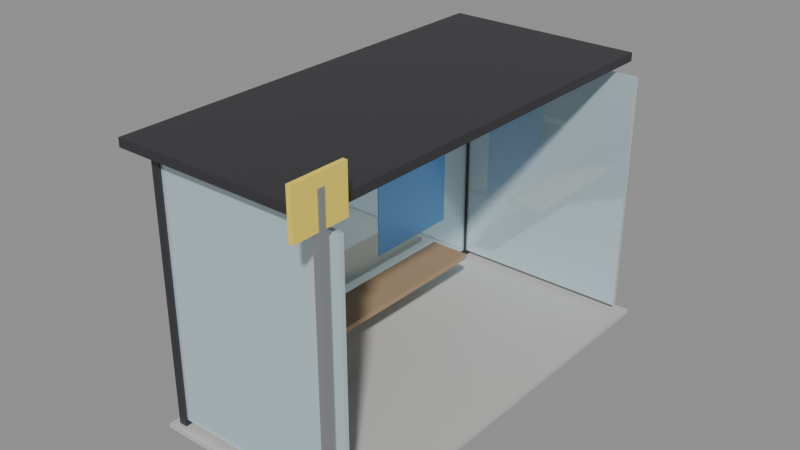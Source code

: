 # Source: SM_Prop_BusStop.blend  (saved by Blender 5.3.31; exported with 4.5.12 LTS)
import bpy
from mathutils import Matrix  # noqa: F401  (used for matrix-valued properties, if any)

bpy.ops.wm.read_factory_settings(use_empty=True)
scene = bpy.context.scene
scene.name = 'Scene'

# ---- materials (node trees are filled in below, after node groups)
mat_wood = bpy.data.materials.new('Wood')
mat_wood.diffuse_color = (0.42, 0.28, 0.16, 1.0)
mat_woodlight = bpy.data.materials.new('WoodLight')
mat_woodlight.diffuse_color = (0.7, 0.55, 0.38, 1.0)
mat_metal = bpy.data.materials.new('Metal')
mat_metal.diffuse_color = (0.55, 0.56, 0.58, 1.0)
mat_metaldark = bpy.data.materials.new('MetalDark')
mat_metaldark.diffuse_color = (0.08, 0.08, 0.09, 1.0)
mat_plastic = bpy.data.materials.new('Plastic')
mat_plastic.diffuse_color = (0.06, 0.06, 0.07, 1.0)
mat_plasticwhite = bpy.data.materials.new('PlasticWhite')
mat_plasticwhite.diffuse_color = (0.85, 0.86, 0.87, 1.0)
mat_fabric = bpy.data.materials.new('Fabric')
mat_fabric.diffuse_color = (0.12, 0.18, 0.32, 1.0)
mat_fabricred = bpy.data.materials.new('FabricRed')
mat_fabricred.diffuse_color = (0.45, 0.07, 0.07, 1.0)
mat_concrete = bpy.data.materials.new('Concrete')
mat_concrete.diffuse_color = (0.55, 0.54, 0.52, 1.0)
mat_screen = bpy.data.materials.new('Screen')
mat_screen.diffuse_color = (0.02, 0.05, 0.12, 1.0)
mat_screenon = bpy.data.materials.new('ScreenOn')
mat_screenon.diffuse_color = (0.15, 0.45, 0.95, 1.0)
mat_glass = bpy.data.materials.new('Glass')
mat_glass.diffuse_color = (0.6, 0.75, 0.8, 1.0)
mat_leaf = bpy.data.materials.new('Leaf')
mat_leaf.diffuse_color = (0.12, 0.32, 0.1, 1.0)
mat_soil = bpy.data.materials.new('Soil')
mat_soil.diffuse_color = (0.18, 0.12, 0.08, 1.0)
mat_paintred = bpy.data.materials.new('PaintRed')
mat_paintred.diffuse_color = (0.75, 0.05, 0.04, 1.0)
mat_paintblue = bpy.data.materials.new('PaintBlue')
mat_paintblue.diffuse_color = (0.05, 0.2, 0.55, 1.0)
mat_paintyellow = bpy.data.materials.new('PaintYellow')
mat_paintyellow.diffuse_color = (0.95, 0.75, 0.1, 1.0)
mat_paintgreen = bpy.data.materials.new('PaintGreen')
mat_paintgreen.diffuse_color = (0.1, 0.35, 0.2, 1.0)
mat_paintorange = bpy.data.materials.new('PaintOrange')
mat_paintorange.diffuse_color = (1.0, 0.45, 0.08, 1.0)
mat_rubber = bpy.data.materials.new('Rubber')
mat_rubber.diffuse_color = (0.02, 0.02, 0.02, 1.0)
mat_paper = bpy.data.materials.new('Paper')
mat_paper.diffuse_color = (0.9, 0.88, 0.82, 1.0)
mat_ntnublue = bpy.data.materials.new('NTNUBlue')
mat_ntnublue.diffuse_color = (0.0, 0.25, 0.55, 1.0)

# ---- material node trees
mat_wood.use_nodes = True; mat_wood.node_tree.nodes.clear()
_N = mat_wood.node_tree.nodes; _L = mat_wood.node_tree.links
n0 = _N.new('ShaderNodeBsdfPrincipled'); n0.name = 'Principled BSDF'; n0.location = (-200, 100)
n0.inputs[0].default_value = (0.42, 0.28, 0.16, 1.0)
n0.inputs[2].default_value = 0.55
n0.inputs[10].default_value = 0.005
n1 = _N.new('ShaderNodeOutputMaterial'); n1.name = 'Material Output'; n1.location = (200, 100)
_L.new(n0.outputs[0], n1.inputs[0])
n1.is_active_output = True
mat_woodlight.use_nodes = True; mat_woodlight.node_tree.nodes.clear()
_N = mat_woodlight.node_tree.nodes; _L = mat_woodlight.node_tree.links
n0 = _N.new('ShaderNodeBsdfPrincipled'); n0.name = 'Principled BSDF'; n0.location = (-200, 100)
n0.inputs[0].default_value = (0.7, 0.55, 0.38, 1.0)
n0.inputs[2].default_value = 0.55
n0.inputs[10].default_value = 0.005
n1 = _N.new('ShaderNodeOutputMaterial'); n1.name = 'Material Output'; n1.location = (200, 100)
_L.new(n0.outputs[0], n1.inputs[0])
n1.is_active_output = True
mat_metal.use_nodes = True; mat_metal.node_tree.nodes.clear()
_N = mat_metal.node_tree.nodes; _L = mat_metal.node_tree.links
n0 = _N.new('ShaderNodeBsdfPrincipled'); n0.name = 'Principled BSDF'; n0.location = (-200, 100)
n0.inputs[0].default_value = (0.55, 0.56, 0.58, 1.0)
n0.inputs[1].default_value = 0.9
n0.inputs[2].default_value = 0.35
n0.inputs[10].default_value = 0.005
n1 = _N.new('ShaderNodeOutputMaterial'); n1.name = 'Material Output'; n1.location = (200, 100)
_L.new(n0.outputs[0], n1.inputs[0])
n1.is_active_output = True
mat_metaldark.use_nodes = True; mat_metaldark.node_tree.nodes.clear()
_N = mat_metaldark.node_tree.nodes; _L = mat_metaldark.node_tree.links
n0 = _N.new('ShaderNodeBsdfPrincipled'); n0.name = 'Principled BSDF'; n0.location = (-200, 100)
n0.inputs[0].default_value = (0.08, 0.08, 0.09, 1.0)
n0.inputs[1].default_value = 0.7
n0.inputs[10].default_value = 0.005
n1 = _N.new('ShaderNodeOutputMaterial'); n1.name = 'Material Output'; n1.location = (200, 100)
_L.new(n0.outputs[0], n1.inputs[0])
n1.is_active_output = True
mat_plastic.use_nodes = True; mat_plastic.node_tree.nodes.clear()
_N = mat_plastic.node_tree.nodes; _L = mat_plastic.node_tree.links
n0 = _N.new('ShaderNodeBsdfPrincipled'); n0.name = 'Principled BSDF'; n0.location = (-200, 100)
n0.inputs[0].default_value = (0.06, 0.06, 0.07, 1.0)
n0.inputs[2].default_value = 0.6
n0.inputs[10].default_value = 0.005
n1 = _N.new('ShaderNodeOutputMaterial'); n1.name = 'Material Output'; n1.location = (200, 100)
_L.new(n0.outputs[0], n1.inputs[0])
n1.is_active_output = True
mat_plasticwhite.use_nodes = True; mat_plasticwhite.node_tree.nodes.clear()
_N = mat_plasticwhite.node_tree.nodes; _L = mat_plasticwhite.node_tree.links
n0 = _N.new('ShaderNodeBsdfPrincipled'); n0.name = 'Principled BSDF'; n0.location = (-200, 100)
n0.inputs[0].default_value = (0.85, 0.86, 0.87, 1.0)
n0.inputs[10].default_value = 0.005
n1 = _N.new('ShaderNodeOutputMaterial'); n1.name = 'Material Output'; n1.location = (200, 100)
_L.new(n0.outputs[0], n1.inputs[0])
n1.is_active_output = True
mat_fabric.use_nodes = True; mat_fabric.node_tree.nodes.clear()
_N = mat_fabric.node_tree.nodes; _L = mat_fabric.node_tree.links
n0 = _N.new('ShaderNodeBsdfPrincipled'); n0.name = 'Principled BSDF'; n0.location = (-200, 100)
n0.inputs[0].default_value = (0.12, 0.18, 0.32, 1.0)
n0.inputs[2].default_value = 0.95
n0.inputs[10].default_value = 0.005
n1 = _N.new('ShaderNodeOutputMaterial'); n1.name = 'Material Output'; n1.location = (200, 100)
_L.new(n0.outputs[0], n1.inputs[0])
n1.is_active_output = True
mat_fabricred.use_nodes = True; mat_fabricred.node_tree.nodes.clear()
_N = mat_fabricred.node_tree.nodes; _L = mat_fabricred.node_tree.links
n0 = _N.new('ShaderNodeBsdfPrincipled'); n0.name = 'Principled BSDF'; n0.location = (-200, 100)
n0.inputs[0].default_value = (0.45, 0.07, 0.07, 1.0)
n0.inputs[2].default_value = 0.95
n0.inputs[10].default_value = 0.005
n1 = _N.new('ShaderNodeOutputMaterial'); n1.name = 'Material Output'; n1.location = (200, 100)
_L.new(n0.outputs[0], n1.inputs[0])
n1.is_active_output = True
mat_concrete.use_nodes = True; mat_concrete.node_tree.nodes.clear()
_N = mat_concrete.node_tree.nodes; _L = mat_concrete.node_tree.links
n0 = _N.new('ShaderNodeBsdfPrincipled'); n0.name = 'Principled BSDF'; n0.location = (-200, 100)
n0.inputs[0].default_value = (0.55, 0.54, 0.52, 1.0)
n0.inputs[2].default_value = 0.9
n0.inputs[10].default_value = 0.005
n1 = _N.new('ShaderNodeOutputMaterial'); n1.name = 'Material Output'; n1.location = (200, 100)
_L.new(n0.outputs[0], n1.inputs[0])
n1.is_active_output = True
mat_screen.use_nodes = True; mat_screen.node_tree.nodes.clear()
_N = mat_screen.node_tree.nodes; _L = mat_screen.node_tree.links
n0 = _N.new('ShaderNodeBsdfPrincipled'); n0.name = 'Principled BSDF'; n0.location = (-200, 100)
n0.inputs[0].default_value = (0.02, 0.05, 0.12, 1.0)
n0.inputs[1].default_value = 0.2
n0.inputs[2].default_value = 0.1
n0.inputs[10].default_value = 0.005
n1 = _N.new('ShaderNodeOutputMaterial'); n1.name = 'Material Output'; n1.location = (200, 100)
_L.new(n0.outputs[0], n1.inputs[0])
n1.is_active_output = True
mat_screenon.use_nodes = True; mat_screenon.node_tree.nodes.clear()
_N = mat_screenon.node_tree.nodes; _L = mat_screenon.node_tree.links
n0 = _N.new('ShaderNodeBsdfPrincipled'); n0.name = 'Principled BSDF'; n0.location = (-200, 100)
n0.inputs[0].default_value = (0.15, 0.45, 0.95, 1.0)
n0.inputs[2].default_value = 0.2
n0.inputs[10].default_value = 0.005
n1 = _N.new('ShaderNodeOutputMaterial'); n1.name = 'Material Output'; n1.location = (200, 100)
_L.new(n0.outputs[0], n1.inputs[0])
n1.is_active_output = True
mat_glass.use_nodes = True; mat_glass.node_tree.nodes.clear()
_N = mat_glass.node_tree.nodes; _L = mat_glass.node_tree.links
n0 = _N.new('ShaderNodeBsdfPrincipled'); n0.name = 'Principled BSDF'; n0.location = (-200, 100)
n0.inputs[0].default_value = (0.6, 0.75, 0.8, 1.0)
n0.inputs[1].default_value = 0.3
n0.inputs[2].default_value = 0.05
n0.inputs[10].default_value = 0.005
n1 = _N.new('ShaderNodeOutputMaterial'); n1.name = 'Material Output'; n1.location = (200, 100)
_L.new(n0.outputs[0], n1.inputs[0])
n1.is_active_output = True
mat_leaf.use_nodes = True; mat_leaf.node_tree.nodes.clear()
_N = mat_leaf.node_tree.nodes; _L = mat_leaf.node_tree.links
n0 = _N.new('ShaderNodeBsdfPrincipled'); n0.name = 'Principled BSDF'; n0.location = (-200, 100)
n0.inputs[0].default_value = (0.12, 0.32, 0.1, 1.0)
n0.inputs[2].default_value = 0.7
n0.inputs[10].default_value = 0.005
n1 = _N.new('ShaderNodeOutputMaterial'); n1.name = 'Material Output'; n1.location = (200, 100)
_L.new(n0.outputs[0], n1.inputs[0])
n1.is_active_output = True
mat_soil.use_nodes = True; mat_soil.node_tree.nodes.clear()
_N = mat_soil.node_tree.nodes; _L = mat_soil.node_tree.links
n0 = _N.new('ShaderNodeBsdfPrincipled'); n0.name = 'Principled BSDF'; n0.location = (-200, 100)
n0.inputs[0].default_value = (0.18, 0.12, 0.08, 1.0)
n0.inputs[2].default_value = 1.0
n0.inputs[10].default_value = 0.005
n1 = _N.new('ShaderNodeOutputMaterial'); n1.name = 'Material Output'; n1.location = (200, 100)
_L.new(n0.outputs[0], n1.inputs[0])
n1.is_active_output = True
mat_paintred.use_nodes = True; mat_paintred.node_tree.nodes.clear()
_N = mat_paintred.node_tree.nodes; _L = mat_paintred.node_tree.links
n0 = _N.new('ShaderNodeBsdfPrincipled'); n0.name = 'Principled BSDF'; n0.location = (-200, 100)
n0.inputs[0].default_value = (0.75, 0.05, 0.04, 1.0)
n0.inputs[2].default_value = 0.4
n0.inputs[10].default_value = 0.005
n1 = _N.new('ShaderNodeOutputMaterial'); n1.name = 'Material Output'; n1.location = (200, 100)
_L.new(n0.outputs[0], n1.inputs[0])
n1.is_active_output = True
mat_paintblue.use_nodes = True; mat_paintblue.node_tree.nodes.clear()
_N = mat_paintblue.node_tree.nodes; _L = mat_paintblue.node_tree.links
n0 = _N.new('ShaderNodeBsdfPrincipled'); n0.name = 'Principled BSDF'; n0.location = (-200, 100)
n0.inputs[0].default_value = (0.05, 0.2, 0.55, 1.0)
n0.inputs[2].default_value = 0.4
n0.inputs[10].default_value = 0.005
n1 = _N.new('ShaderNodeOutputMaterial'); n1.name = 'Material Output'; n1.location = (200, 100)
_L.new(n0.outputs[0], n1.inputs[0])
n1.is_active_output = True
mat_paintyellow.use_nodes = True; mat_paintyellow.node_tree.nodes.clear()
_N = mat_paintyellow.node_tree.nodes; _L = mat_paintyellow.node_tree.links
n0 = _N.new('ShaderNodeBsdfPrincipled'); n0.name = 'Principled BSDF'; n0.location = (-200, 100)
n0.inputs[0].default_value = (0.95, 0.75, 0.1, 1.0)
n0.inputs[2].default_value = 0.45
n0.inputs[10].default_value = 0.005
n1 = _N.new('ShaderNodeOutputMaterial'); n1.name = 'Material Output'; n1.location = (200, 100)
_L.new(n0.outputs[0], n1.inputs[0])
n1.is_active_output = True
mat_paintgreen.use_nodes = True; mat_paintgreen.node_tree.nodes.clear()
_N = mat_paintgreen.node_tree.nodes; _L = mat_paintgreen.node_tree.links
n0 = _N.new('ShaderNodeBsdfPrincipled'); n0.name = 'Principled BSDF'; n0.location = (-200, 100)
n0.inputs[0].default_value = (0.1, 0.35, 0.2, 1.0)
n0.inputs[2].default_value = 0.45
n0.inputs[10].default_value = 0.005
n1 = _N.new('ShaderNodeOutputMaterial'); n1.name = 'Material Output'; n1.location = (200, 100)
_L.new(n0.outputs[0], n1.inputs[0])
n1.is_active_output = True
mat_paintorange.use_nodes = True; mat_paintorange.node_tree.nodes.clear()
_N = mat_paintorange.node_tree.nodes; _L = mat_paintorange.node_tree.links
n0 = _N.new('ShaderNodeBsdfPrincipled'); n0.name = 'Principled BSDF'; n0.location = (-200, 100)
n0.inputs[0].default_value = (1.0, 0.45, 0.08, 1.0)
n0.inputs[2].default_value = 0.45
n0.inputs[10].default_value = 0.005
n1 = _N.new('ShaderNodeOutputMaterial'); n1.name = 'Material Output'; n1.location = (200, 100)
_L.new(n0.outputs[0], n1.inputs[0])
n1.is_active_output = True
mat_rubber.use_nodes = True; mat_rubber.node_tree.nodes.clear()
_N = mat_rubber.node_tree.nodes; _L = mat_rubber.node_tree.links
n0 = _N.new('ShaderNodeBsdfPrincipled'); n0.name = 'Principled BSDF'; n0.location = (-200, 100)
n0.inputs[0].default_value = (0.02, 0.02, 0.02, 1.0)
n0.inputs[2].default_value = 0.95
n0.inputs[10].default_value = 0.005
n1 = _N.new('ShaderNodeOutputMaterial'); n1.name = 'Material Output'; n1.location = (200, 100)
_L.new(n0.outputs[0], n1.inputs[0])
n1.is_active_output = True
mat_paper.use_nodes = True; mat_paper.node_tree.nodes.clear()
_N = mat_paper.node_tree.nodes; _L = mat_paper.node_tree.links
n0 = _N.new('ShaderNodeBsdfPrincipled'); n0.name = 'Principled BSDF'; n0.location = (-200, 100)
n0.inputs[0].default_value = (0.9, 0.88, 0.82, 1.0)
n0.inputs[2].default_value = 0.9
n0.inputs[10].default_value = 0.005
n1 = _N.new('ShaderNodeOutputMaterial'); n1.name = 'Material Output'; n1.location = (200, 100)
_L.new(n0.outputs[0], n1.inputs[0])
n1.is_active_output = True
mat_ntnublue.use_nodes = True; mat_ntnublue.node_tree.nodes.clear()
_N = mat_ntnublue.node_tree.nodes; _L = mat_ntnublue.node_tree.links
n0 = _N.new('ShaderNodeBsdfPrincipled'); n0.name = 'Principled BSDF'; n0.location = (-200, 100)
n0.inputs[0].default_value = (0.0, 0.25, 0.55, 1.0)
n0.inputs[2].default_value = 0.4
n0.inputs[10].default_value = 0.005
n1 = _N.new('ShaderNodeOutputMaterial'); n1.name = 'Material Output'; n1.location = (200, 100)
_L.new(n0.outputs[0], n1.inputs[0])
n1.is_active_output = True

# ---- meshes
me_sm_prop_busstop = bpy.data.meshes.new('SM_Prop_BusStop')
me_sm_prop_busstop.from_pydata([(-1.0, 2.0, 0.0), (1.0, 2.0, 0.0), (1.0, -2.0, 0.0), (-1.0, -2.0, 0.0), (-1.0, 2.0, 0.04), (1.0, 2.0, 0.04), (1.0, -2.0, 0.04), (-1.0, -2.0, 0.04), (-0.92, 1.9, 0.1), (-0.88, 1.9, 0.1), (-0.88, -1.9, 0.1), (-0.92, -1.9, 0.1), (-0.92, 1.9, 2.4), (-0.88, 1.9, 2.4), (-0.88, -1.9, 2.4), (-0.92, -1.9, 2.4), (-0.94, 1.94, 0.0), (-0.86, 1.94, 0.0), (-0.86, 1.86, 0.0), (-0.94, 1.86, 0.0), (-0.94, 1.94, 2.5), (-0.86, 1.94, 2.5), (-0.86, 1.86, 2.5), (-0.94, 1.86, 2.5), (-0.9, 1.92, 0.1), (0.9, 1.92, 0.1), (0.9, 1.88, 0.1), (-0.9, 1.88, 0.1), (-0.9, 1.92, 2.4), (0.9, 1.92, 2.4), (0.9, 1.88, 2.4), (-0.9, 1.88, 2.4), (-0.94, -1.86, 0.0), (-0.86, -1.86, 0.0), (-0.86, -1.94, 0.0), (-0.94, -1.94, 0.0), (-0.94, -1.86, 2.5), (-0.86, -1.86, 2.5), (-0.86, -1.94, 2.5), (-0.94, -1.94, 2.5), (-0.9, -1.88, 0.1), (0.9, -1.88, 0.1), (0.9, -1.92, 0.1), (-0.9, -1.92, 0.1), (-0.9, -1.88, 2.4), (0.9, -1.88, 2.4), (0.9, -1.92, 2.4), (-0.9, -1.92, 2.4), (-1.15, 2.05, 2.48), (0.75, 2.05, 2.48), (0.75, -2.05, 2.48), (-1.15, -2.05, 2.48), (-1.15, 2.05, 2.56), (0.75, 2.05, 2.56), (0.75, -2.05, 2.56), (-1.15, -2.05, 2.56), (-0.8, 1.25, 0.425), (-0.4, 1.25, 0.425), (-0.4, -1.25, 0.425), (-0.8, -1.25, 0.425), (-0.8, 1.25, 0.475), (-0.4, 1.25, 0.475), (-0.4, -1.25, 0.475), (-0.8, -1.25, 0.475), (0.87, -2.07, 0.0), (0.93, -2.07, 0.0), (0.93, -2.13, 0.0), (0.87, -2.13, 0.0), (0.87, -2.07, 2.8), (0.93, -2.07, 2.8), (0.93, -2.13, 2.8), (0.87, -2.13, 2.8), (0.88, -1.85, 2.5), (0.92, -1.85, 2.5), (0.92, -2.35, 2.5), (0.88, -2.35, 2.5), (0.88, -1.85, 2.9), (0.92, -1.85, 2.9), (0.92, -2.35, 2.9), (0.88, -2.35, 2.9), (-0.885, 1.5, 0.6), (-0.875, 1.5, 0.6), (-0.875, 0.5, 0.6), (-0.885, 0.5, 0.6), (-0.885, 1.5, 2.0), (-0.875, 1.5, 2.0), (-0.875, 0.5, 2.0), (-0.885, 0.5, 2.0)], [], [(0, 1, 2, 3), (4, 7, 6, 5), (0, 4, 5, 1), (1, 5, 6, 2), (2, 6, 7, 3), (3, 7, 4, 0), (8, 9, 10, 11), (12, 15, 14, 13), (8, 12, 13, 9), (9, 13, 14, 10), (10, 14, 15, 11), (11, 15, 12, 8), (16, 17, 18, 19), (20, 23, 22, 21), (16, 20, 21, 17), (17, 21, 22, 18), (18, 22, 23, 19), (19, 23, 20, 16), (24, 25, 26, 27), (28, 31, 30, 29), (24, 28, 29, 25), (25, 29, 30, 26), (26, 30, 31, 27), (27, 31, 28, 24), (32, 33, 34, 35), (36, 39, 38, 37), (32, 36, 37, 33), (33, 37, 38, 34), (34, 38, 39, 35), (35, 39, 36, 32), (40, 41, 42, 43), (44, 47, 46, 45), (40, 44, 45, 41), (41, 45, 46, 42), (42, 46, 47, 43), (43, 47, 44, 40), (48, 49, 50, 51), (52, 55, 54, 53), (48, 52, 53, 49), (49, 53, 54, 50), (50, 54, 55, 51), (51, 55, 52, 48), (56, 57, 58, 59), (60, 63, 62, 61), (56, 60, 61, 57), (57, 61, 62, 58), (58, 62, 63, 59), (59, 63, 60, 56), (64, 65, 66, 67), (68, 71, 70, 69), (64, 68, 69, 65), (65, 69, 70, 66), (66, 70, 71, 67), (67, 71, 68, 64), (72, 73, 74, 75), (76, 79, 78, 77), (72, 76, 77, 73), (73, 77, 78, 74), (74, 78, 79, 75), (75, 79, 76, 72), (80, 81, 82, 83), (84, 87, 86, 85), (80, 84, 85, 81), (81, 85, 86, 82), (82, 86, 87, 83), (83, 87, 84, 80)])
me_sm_prop_busstop.polygons.foreach_set('material_index', [8, 8, 8, 8, 8, 8, 11, 11, 11, 11, 11, 11, 3, 3, 3, 3, 3, 3, 11, 11, 11, 11, 11, 11, 3, 3, 3, 3, 3, 3, 11, 11, 11, 11, 11, 11, 3, 3, 3, 3, 3, 3, 0, 0, 0, 0, 0, 0, 2, 2, 2, 2, 2, 2, 16, 16, 16, 16, 16, 16, 10, 10, 10, 10, 10, 10])
_uv = me_sm_prop_busstop.uv_layers.new(name='Float2')
_uv.uv.foreach_set('vector', [-0.5, 1.0, 0.5, 1.0, 0.5, -1.0, -0.5, -1.0, -0.5, 1.0, -0.5, -1.0, 0.5, -1.0, 0.5, 1.0, -0.5, 0.0, -0.5, 0.02, 0.5, 0.02, 0.5, 0.0, 1.0, 0.0, 1.0, 0.02, -1.0, 0.02, -1.0, 0.0, 0.5, 0.0, 0.5, 0.02, -0.5, 0.02, -0.5, 0.0, -1.0, 0.0, -1.0, 0.02, 1.0, 0.02, 1.0, 0.0, -0.46, 0.95, -0.44, 0.95, -0.44, -0.95, -0.46, -0.95, -0.46, 0.95, -0.46, -0.95, -0.44, -0.95, -0.44, 0.95, -0.46, 0.05, -0.46, 1.2, -0.44, 1.2, -0.44, 0.05, 0.95, 0.05, 0.95, 1.2, -0.95, 1.2, -0.95, 0.05, -0.44, 0.05, -0.44, 1.2, -0.46, 1.2, -0.46, 0.05, -0.95, 0.05, -0.95, 1.2, 0.95, 1.2, 0.95, 0.05, -0.47, 0.97, -0.43, 0.97, -0.43, 0.93, -0.47, 0.93, -0.47, 0.97, -0.47, 0.93, -0.43, 0.93, -0.43, 0.97, -0.47, 0.0, -0.47, 1.25, -0.43, 1.25, -0.43, 0.0, 0.97, 0.0, 0.97, 1.25, 0.93, 1.25, 0.93, 0.0, -0.43, 0.0, -0.43, 1.25, -0.47, 1.25, -0.47, 0.0, 0.93, 0.0, 0.93, 1.25, 0.97, 1.25, 0.97, 0.0, -0.45, 0.96, 0.45, 0.96, 0.45, 0.94, -0.45, 0.94, -0.45, 0.96, -0.45, 0.94, 0.45, 0.94, 0.45, 0.96, -0.45, 0.05, -0.45, 1.2, 0.45, 1.2, 0.45, 0.05, 0.96, 0.05, 0.96, 1.2, 0.94, 1.2, 0.94, 0.05, 0.45, 0.05, 0.45, 1.2, -0.45, 1.2, -0.45, 0.05, 0.94, 0.05, 0.94, 1.2, 0.96, 1.2, 0.96, 0.05, -0.47, -0.93, -0.43, -0.93, -0.43, -0.97, -0.47, -0.97, -0.47, -0.93, -0.47, -0.97, -0.43, -0.97, -0.43, -0.93, -0.47, 0.0, -0.47, 1.25, -0.43, 1.25, -0.43, 0.0, -0.93, 0.0, -0.93, 1.25, -0.97, 1.25, -0.97, 0.0, -0.43, 0.0, -0.43, 1.25, -0.47, 1.25, -0.47, 0.0, -0.97, 0.0, -0.97, 1.25, -0.93, 1.25, -0.93, 0.0, -0.45, -0.94, 0.45, -0.94, 0.45, -0.96, -0.45, -0.96, -0.45, -0.94, -0.45, -0.96, 0.45, -0.96, 0.45, -0.94, -0.45, 0.05, -0.45, 1.2, 0.45, 1.2, 0.45, 0.05, -0.94, 0.05, -0.94, 1.2, -0.96, 1.2, -0.96, 0.05, 0.45, 0.05, 0.45, 1.2, -0.45, 1.2, -0.45, 0.05, -0.96, 0.05, -0.96, 1.2, -0.94, 1.2, -0.94, 0.05, -0.575, 1.025, 0.375, 1.025, 0.375, -1.025, -0.575, -1.025, -0.575, 1.025, -0.575, -1.025, 0.375, -1.025, 0.375, 1.025, -0.575, 1.24, -0.575, 1.28, 0.375, 1.28, 0.375, 1.24, 1.025, 1.24, 1.025, 1.28, -1.025, 1.28, -1.025, 1.24, 0.375, 1.24, 0.375, 1.28, -0.575, 1.28, -0.575, 1.24, -1.025, 1.24, -1.025, 1.28, 1.025, 1.28, 1.025, 1.24, -0.4, 0.625, -0.2, 0.625, -0.2, -0.625, -0.4, -0.625, -0.4, 0.625, -0.4, -0.625, -0.2, -0.625, -0.2, 0.625, -0.4, 0.2125, -0.4, 0.2375, -0.2, 0.2375, -0.2, 0.2125, 0.625, 0.2125, 0.625, 0.2375, -0.625, 0.2375, -0.625, 0.2125, -0.2, 0.2125, -0.2, 0.2375, -0.4, 0.2375, -0.4, 0.2125, -0.625, 0.2125, -0.625, 0.2375, 0.625, 0.2375, 0.625, 0.2125, 0.435, -1.035, 0.465, -1.035, 0.465, -1.065, 0.435, -1.065, 0.435, -1.035, 0.435, -1.065, 0.465, -1.065, 0.465, -1.035, 0.435, 0.0, 0.435, 1.4, 0.465, 1.4, 0.465, 0.0, -1.035, 0.0, -1.035, 1.4, -1.065, 1.4, -1.065, 0.0, 0.465, 0.0, 0.465, 1.4, 0.435, 1.4, 0.435, 0.0, -1.065, 0.0, -1.065, 1.4, -1.035, 1.4, -1.035, 0.0, 0.44, -0.925, 0.46, -0.925, 0.46, -1.175, 0.44, -1.175, 0.44, -0.925, 0.44, -1.175, 0.46, -1.175, 0.46, -0.925, 0.44, 1.25, 0.44, 1.45, 0.46, 1.45, 0.46, 1.25, -0.925, 1.25, -0.925, 1.45, -1.175, 1.45, -1.175, 1.25, 0.46, 1.25, 0.46, 1.45, 0.44, 1.45, 0.44, 1.25, -1.175, 1.25, -1.175, 1.45, -0.925, 1.45, -0.925, 1.25, -0.4425, 0.75, -0.4375, 0.75, -0.4375, 0.25, -0.4425, 0.25, -0.4425, 0.75, -0.4425, 0.25, -0.4375, 0.25, -0.4375, 0.75, -0.4425, 0.3, -0.4425, 1.0, -0.4375, 1.0, -0.4375, 0.3, 0.75, 0.3, 0.75, 1.0, 0.25, 1.0, 0.25, 0.3, -0.4375, 0.3, -0.4375, 1.0, -0.4425, 1.0, -0.4425, 0.3, 0.25, 0.3, 0.25, 1.0, 0.75, 1.0, 0.75, 0.3])
me_sm_prop_busstop.materials.append(mat_wood)
me_sm_prop_busstop.materials.append(mat_woodlight)
me_sm_prop_busstop.materials.append(mat_metal)
me_sm_prop_busstop.materials.append(mat_metaldark)
me_sm_prop_busstop.materials.append(mat_plastic)
me_sm_prop_busstop.materials.append(mat_plasticwhite)
me_sm_prop_busstop.materials.append(mat_fabric)
me_sm_prop_busstop.materials.append(mat_fabricred)
me_sm_prop_busstop.materials.append(mat_concrete)
me_sm_prop_busstop.materials.append(mat_screen)
me_sm_prop_busstop.materials.append(mat_screenon)
me_sm_prop_busstop.materials.append(mat_glass)
me_sm_prop_busstop.materials.append(mat_leaf)
me_sm_prop_busstop.materials.append(mat_soil)
me_sm_prop_busstop.materials.append(mat_paintred)
me_sm_prop_busstop.materials.append(mat_paintblue)
me_sm_prop_busstop.materials.append(mat_paintyellow)
me_sm_prop_busstop.materials.append(mat_paintgreen)
me_sm_prop_busstop.materials.append(mat_paintorange)
me_sm_prop_busstop.materials.append(mat_rubber)
me_sm_prop_busstop.materials.append(mat_paper)
me_sm_prop_busstop.materials.append(mat_ntnublue)
me_sm_prop_busstop.update()

# ---- objects
ob_sm_prop_busstop = bpy.data.objects.new('SM_Prop_BusStop', me_sm_prop_busstop)

# ---- transforms, parenting, visibility, modifiers, constraints
ob_sm_prop_busstop.location = (0.0, 0.0, 0.0)

# ---- collection membership
scene.collection.objects.link(ob_sm_prop_busstop)

# ---- scene / render settings (as saved in the file)
scene.frame_start = 1; scene.frame_end = 250; scene.frame_set(1)
scene.render.engine = 'BLENDER_EEVEE_NEXT'
scene.render.bake_bias = 0.0
scene.render.bake_samples = 0
scene.render.compositor_device = 'GPU'
scene.eevee.use_volume_custom_range = False
scene.eevee.fast_gi_thickness_near = 0.1
scene.eevee.fast_gi_thickness_far = 0.0
scene.eevee.ray_tracing_options.screen_trace_thickness = 0.1
bpy.context.view_layer.update()

# ---- added for rendering (the .blend has no active camera and no usable light): camera, sun + grey world if the file has none
cam_auto = bpy.data.cameras.new('AutoCamera')
cam_auto.lens = 50.0
cam_auto.sensor_width = 36.0
cam_auto.clip_end = 1000.0
ob_auto_camera = bpy.data.objects.new('AutoCamera', cam_auto)
scene.collection.objects.link(ob_auto_camera)
ob_auto_camera.location = (5.19086, -6.46903, 5.66269)
ob_auto_camera.rotation_euler = (1.09748, -7.21219e-08, 0.694738)
scene.camera = ob_auto_camera
light_auto_sun = bpy.data.lights.new('AutoSun', 'SUN')
light_auto_sun.energy = 3.0
light_auto_sun.angle = 0.0523599
ob_auto_sun = bpy.data.objects.new('AutoSun', light_auto_sun)
scene.collection.objects.link(ob_auto_sun)
ob_auto_sun.rotation_euler = (0.872665, 0.174533, 0.523599)
if scene.world is None:
    world_auto = bpy.data.worlds.new('AutoWorld')
    world_auto.color = (0.3, 0.3, 0.3)
    scene.world = world_auto
bpy.context.view_layer.update()
